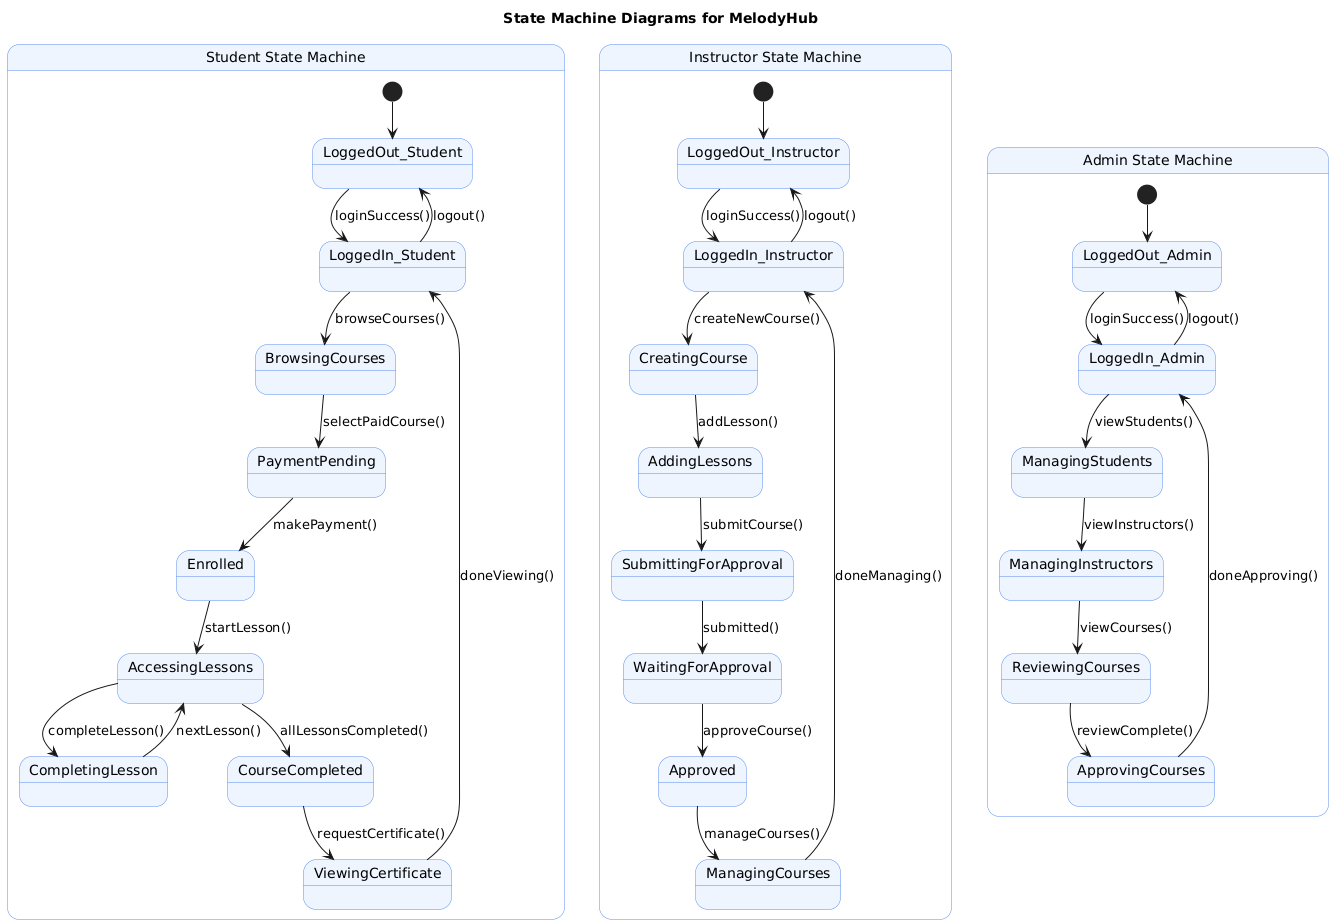

The diagram above was rendered by PlantUML. Its source (embedded in the PNG):
@startuml
skinparam state {
  BackgroundColor #EEF5FF
  BorderColor #5A8DEE
  FontColor black
}

title State Machine Diagrams for MelodyHub

' ===================== Student State Machine =====================

state "Student State Machine" as StudentSM {
  [*] --> LoggedOut_Student

  LoggedOut_Student --> LoggedIn_Student : loginSuccess()
  LoggedIn_Student --> BrowsingCourses : browseCourses()
  BrowsingCourses --> PaymentPending : selectPaidCourse()
  PaymentPending --> Enrolled : makePayment()
  Enrolled --> AccessingLessons : startLesson()
  AccessingLessons --> CompletingLesson : completeLesson()
  CompletingLesson --> AccessingLessons : nextLesson()
  AccessingLessons --> CourseCompleted : allLessonsCompleted()
  CourseCompleted --> ViewingCertificate : requestCertificate()
  ViewingCertificate --> LoggedIn_Student : doneViewing()
  LoggedIn_Student --> LoggedOut_Student : logout()
}

' ===================== Instructor State Machine =====================

state "Instructor State Machine" as InstructorSM {
  [*] --> LoggedOut_Instructor

  LoggedOut_Instructor --> LoggedIn_Instructor : loginSuccess()
  LoggedIn_Instructor --> CreatingCourse : createNewCourse()
  CreatingCourse --> AddingLessons : addLesson()
  AddingLessons --> SubmittingForApproval : submitCourse()
  SubmittingForApproval --> WaitingForApproval : submitted()
  WaitingForApproval --> Approved : approveCourse()
  Approved --> ManagingCourses : manageCourses()
  ManagingCourses --> LoggedIn_Instructor : doneManaging()
  LoggedIn_Instructor --> LoggedOut_Instructor : logout()
}

' ===================== Admin State Machine =====================

state "Admin State Machine" as AdminSM {
  [*] --> LoggedOut_Admin

  LoggedOut_Admin --> LoggedIn_Admin : loginSuccess()
  LoggedIn_Admin --> ManagingStudents : viewStudents()
  ManagingStudents --> ManagingInstructors : viewInstructors()
  ManagingInstructors --> ReviewingCourses : viewCourses()
  ReviewingCourses --> ApprovingCourses : reviewComplete()
  ApprovingCourses --> LoggedIn_Admin : doneApproving()
  LoggedIn_Admin --> LoggedOut_Admin : logout()
}
@enduml